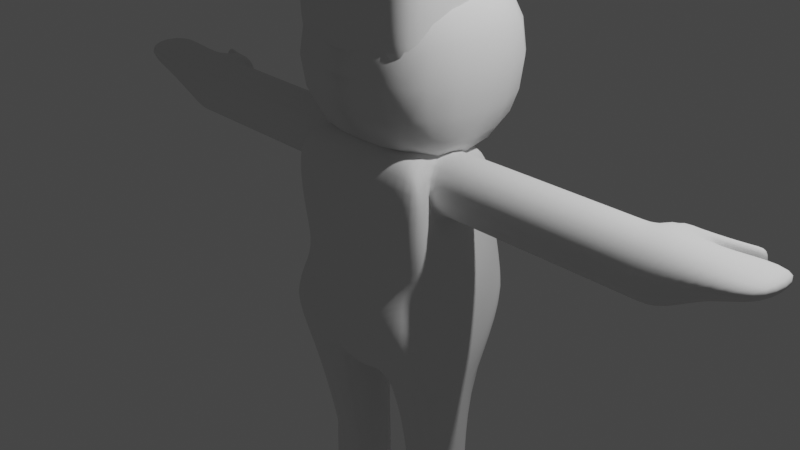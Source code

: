 # Source: personita_3.blend  (saved by Blender 3.0.42; exported with 4.5.12 LTS)
import bpy
from mathutils import Matrix  # noqa: F401  (used for matrix-valued properties, if any)

bpy.ops.wm.read_factory_settings(use_empty=True)
scene = bpy.context.scene
scene.name = 'Scene'

# ---- collections
col_collection = bpy.data.collections.new('Collection'); scene.collection.children.link(col_collection)

# ---- world
world_world = bpy.data.worlds.new('World'); scene.world = world_world
world_world.use_nodes = True; world_world.node_tree.nodes.clear()
_N = world_world.node_tree.nodes; _L = world_world.node_tree.links
n0 = _N.new('ShaderNodeOutputWorld'); n0.name = 'World Output'; n0.location = (300, 300)
n1 = _N.new('ShaderNodeBackground'); n1.name = 'Background'; n1.location = (10, 300)
n1.inputs[0].default_value = (0.05088, 0.05088, 0.05088, 1.0)
_L.new(n1.outputs[0], n0.inputs[0])
n0.is_active_output = True
world_world.color = (0.05088, 0.05088, 0.05088)
world_world.use_sun_shadow = False
world_world.sun_shadow_jitter_overblur = 0.0

# ---- cameras
cam_camera = bpy.data.cameras.new('Camera')
cam_camera.clip_end = 100.0
cam_camera.ortho_scale = 7.314

# ---- lights
light_light = bpy.data.lights.new('Light', 'POINT')
light_light.transmission_factor = 0.0
light_light.energy = 1000.0
light_light.shadow_soft_size = 0.1
light_light.shadow_maximum_resolution = 0.006
light_light.use_absolute_resolution = True

# ---- meshes
me_cubo = bpy.data.meshes.new('Cubo')
me_cubo.from_pydata([(-0.9557, -0.7304, -0.84), (-1.007, -0.6087, 0.908), (-0.9034, 0.703, -0.7412), (-0.8874, 0.5054, 0.7967), (0.0, 0.8299, -1.259), (0.0, 0.5054, 0.7967), (0.0, -0.6368, -1.525), (0.0, -0.6087, 0.908), (-0.9062, -0.6365, 0.2851), (-0.782, 0.5909, 0.3146), (0.0, -0.7198, 0.2275), (0.0, 0.6742, 0.2571), (-0.9112, 0.3943, -1.535), (-1.037, -0.5677, -1.617), (-0.6915, -0.3333, 0.983), (-0.6966, 0.3335, 0.945), (0.0, 0.3335, 1.034), (0.0, -0.3333, 1.072), (0.0, 0.3716, -1.838), (0.0, -0.3333, -1.766), (-0.7584, -0.3333, 0.297), (-0.7584, 0.3333, 0.297), (-4.228, -0.3333, 1.0), (-4.228, 0.3333, 1.0), (-4.129, -0.3333, 0.8089), (-4.129, 0.3333, 0.8089), (-0.5651, 0.86, -0.8671), (-0.4913, -0.6365, 0.9369), (-0.4442, 0.5332, 0.8256), (-0.6174, -0.8437, -0.8944), (-0.2605, 0.6742, 0.3859), (-0.4913, -0.7198, 0.253), (-0.2985, 0.3716, -1.424), (-0.2985, -0.6287, -1.434), (-0.3699, 0.3335, 1.019), (-0.3648, -0.3333, 1.057), (-0.9336, 0.3333, -4.531), (-0.9336, -0.3333, -4.531), (-0.2647, 0.3333, -4.531), (-0.2647, -0.3333, -4.531), (0.0, 0.2428, 3.415), (0.0, -0.3853, 3.415), (-0.3463, 0.3279, 3.407), (-0.3463, -0.3002, 3.407), (0.0, 0.329, 1.584), (0.0, -0.3068, 1.584), (-0.3466, 0.329, 1.521), (-0.3466, -0.3068, 1.521), (-0.3463, 0.8142, 3.279), (0.0, 0.8759, 3.338), (0.0, 1.025, 1.159), (-0.3463, 0.8785, 1.328), (-0.3463, -0.6204, 3.285), (0.0, -0.7194, 3.344), (-0.3463, -0.6847, 1.778), (0.0, -0.7624, 1.706), (-0.7274, 0.3279, 3.33), (-0.7274, -0.3002, 3.33), (-0.7274, 0.3279, 1.649), (-0.7274, -0.3002, 1.649), (-0.7085, 0.8525, 1.554), (-0.7085, 0.7882, 3.253), (-0.7085, -0.668, 1.803), (-0.7085, -0.6037, 3.26), (0.0, 1.051, 2.184), (0.0, 1.051, 2.795), (-0.3463, 0.9564, 2.184), (-0.3463, 0.9564, 2.795), (-0.3463, -0.7349, 2.184), (-0.3463, -0.7349, 2.795), (0.0, -0.7792, 2.795), (0.0, -0.7792, 2.184), (-0.8165, 0.3279, 2.184), (-0.8165, 0.3279, 2.795), (-0.8165, -0.3002, 2.184), (-0.8165, -0.3002, 2.795), (-0.7274, 0.8785, 2.184), (-0.7274, 0.8785, 2.795), (-0.7274, -0.6847, 2.184), (-0.7274, -0.6847, 2.795), (-0.7584, -0.3333, 0.297), (-0.7584, 0.3333, 0.297), (-0.6915, -0.3333, 0.983), (-0.6915, 0.3333, 0.983), (-0.2865, -0.3333, -2.803), (-0.2865, 0.3333, -2.803), (-0.8903, 0.3333, -2.719), (-0.8903, -0.3333, -2.719), (-2.992, -0.3333, 0.3048), (-2.985, -0.3333, 0.9982), (-2.864, 0.3333, 0.9982), (-2.871, 0.3333, 0.3048), (-0.2682, -0.3333, -4.193), (-0.9265, 0.3333, -4.179), (-0.2682, 0.3333, -4.193), (-0.9265, -0.3333, -4.179), (-0.2647, 0.9877, -4.531), (-0.9336, 0.9877, -4.531), (-0.9265, 0.9877, -4.179), (-0.2682, 0.9877, -4.193), (-0.275, 0.3333, -3.054), (-0.9131, -0.3333, -3.014), (-0.275, -0.3333, -3.054), (-0.9131, 0.3333, -3.014), (-0.265, -0.3333, -4.494), (-0.9329, 0.3333, -4.493), (-0.265, 0.3333, -4.494), (-0.9329, -0.3333, -4.493), (-0.9329, 0.9877, -4.493), (-0.265, 0.9877, -4.494), (-1.917, 0.3333, 0.3012), (-1.917, -0.3333, 0.3012), (-1.883, -0.3333, 0.9912), (-1.883, 0.3333, 0.9912), (-1.984, -0.3333, 0.3015), (-1.952, -0.3333, 0.9917), (-1.952, 0.3333, 0.9917), (-1.984, 0.3333, 0.3015), (-1.843, 0.3333, 0.301), (-1.843, -0.3333, 0.301), (-1.806, -0.3333, 0.9907), (-1.806, 0.3333, 0.9907), (-0.2814, 0.3333, -2.915), (-0.9004, -0.3333, -2.85), (-0.2814, -0.3333, -2.915), (-0.9004, 0.3333, -2.85), (-0.7035, 0.7169, -0.1226), (0.0, -0.7941, -0.6488), (0.0, 0.8495, -0.6313), (-0.8035, -0.5185, -0.2617), (-0.9599, -0.3333, -0.35), (-0.9476, 0.3333, -0.35), (-0.5975, -0.6208, -0.28), (-0.5452, 0.8634, -0.2626), (0.0, -0.2704, 1.434), (0.0, -0.2871, 1.29), (0.0, -0.4, 1.05), (0.0, 0.241, 1.142), (0.0, 0.2495, 1.28), (0.0, 0.2722, 1.401), (-0.3229, 0.241, 1.112), (-0.2907, 0.2495, 1.235), (-0.3077, 0.2722, 1.35), (-0.3133, -0.4, 1.02), (-0.3083, -0.2871, 1.245), (-0.325, -0.2704, 1.384), (-2.913, -0.3333, 0.3046), (-2.905, -0.3333, 0.9978), (-2.784, 0.3333, 0.9978), (-2.792, 0.3333, 0.3046), (-3.173, -0.3333, 0.305), (-3.168, -0.3333, 0.9986), (-3.168, 0.3333, 0.9986), (-3.173, 0.3333, 0.305), (-3.083, 0.4972, 0.4978), (-3.0, 0.4972, 0.4977), (-2.997, 0.4972, 0.813), (-3.08, 0.4972, 0.8132), (-3.623, 0.5141, 0.425), (-3.626, 0.5173, 0.8896), (-3.536, 0.6394, 0.4927), (-3.534, 0.6394, 0.8081), (-3.717, 0.5611, 0.4248), (-3.72, 0.5643, 0.8893), (-3.631, 0.6864, 0.4924), (-3.628, 0.6864, 0.8079), (-3.666, -0.3333, 0.661), (-3.735, -0.3333, 0.9996), (-3.735, 0.3333, 0.9996), (-3.666, 0.3333, 0.661), (-0.7935, 0.7107, -0.401), (0.0, -0.8547, -1.043), (0.0, 0.8235, -0.8816), (-1.011, -0.2724, -1.055), (-0.9471, 0.3943, -1.055), (-0.6064, -0.6875, -0.5199), (-0.5542, 0.8447, -0.5025), (-0.7849, -0.559, -0.4306), (-1.049, -0.8631, 0.6653), (-1.049, -0.8631, 2.771), (-1.049, 1.242, 0.6653), (-1.049, 1.242, 2.771), (0.0, -0.8631, 0.6653), (0.0, -0.8631, 2.771), (0.0, 1.242, 0.6653), (0.0, 1.242, 2.771), (0.0, 1.242, 0.6653), (0.0, 1.242, 2.771), (0.0, -0.8631, 0.6653), (0.0, -0.8631, 2.771)], [], [(21, 15, 3, 9), (31, 27, 1, 8), (35, 14, 1, 27), (33, 19, 6, 29), (30, 28, 5, 11), (133, 30, 11, 128), (132, 31, 8, 129), (131, 21, 9, 126), (129, 8, 20, 130), (130, 20, 21, 131), (26, 4, 18, 32), (32, 18, 19, 33), (28, 3, 15, 34), (34, 15, 14, 35), (8, 1, 14, 20), (169, 166, 24, 25), (24, 22, 23, 25), (166, 167, 22, 24), (167, 168, 23, 22), (168, 169, 25, 23), (5, 28, 34, 16), (106, 104, 39, 38), (2, 26, 32, 12), (127, 10, 31, 132), (126, 9, 30, 133), (9, 3, 28, 30), (13, 33, 29, 0), (17, 35, 27, 7), (10, 7, 27, 31), (36, 38, 39, 37), (107, 105, 36, 37), (93, 94, 99, 98), (104, 107, 37, 39), (40, 42, 43, 41), (44, 46, 51, 50), (42, 48, 61, 56), (47, 45, 55, 54), (145, 134, 45, 47), (142, 145, 47, 46), (139, 142, 46, 44), (134, 139, 44, 45), (65, 67, 48, 49), (42, 40, 49, 48), (43, 42, 56, 57), (69, 70, 53, 52), (41, 43, 52, 53), (69, 52, 63, 79), (73, 75, 57, 56), (73, 56, 61, 77), (74, 59, 62, 78), (52, 43, 57, 63), (46, 47, 59, 58), (51, 46, 58, 60), (47, 54, 62, 59), (66, 51, 60, 76), (48, 67, 77, 61), (67, 66, 76, 77), (57, 75, 79, 63), (75, 74, 78, 79), (58, 72, 76, 60), (72, 73, 77, 76), (58, 59, 74, 72), (72, 74, 75, 73), (54, 68, 78, 62), (68, 69, 79, 78), (54, 55, 71, 68), (68, 71, 70, 69), (50, 51, 66, 64), (64, 66, 67, 65), (15, 21, 81, 83), (14, 15, 83, 82), (20, 14, 82, 80), (21, 20, 80, 81), (33, 13, 87, 84), (12, 32, 85, 86), (13, 12, 86, 87), (32, 33, 84, 85), (148, 149, 91, 90), (147, 148, 90, 89), (146, 147, 89, 88), (149, 146, 88, 91), (102, 101, 95, 92), (103, 100, 94, 93), (101, 103, 93, 95), (100, 102, 92, 94), (108, 109, 96, 97), (38, 36, 97, 96), (106, 38, 96, 109), (105, 93, 98, 108), (122, 124, 102, 100), (123, 125, 103, 101), (125, 122, 100, 103), (124, 123, 101, 102), (36, 105, 108, 97), (94, 106, 109, 99), (98, 99, 109, 108), (92, 95, 107, 104), (95, 93, 105, 107), (94, 92, 104, 106), (118, 119, 111, 110), (119, 120, 112, 111), (120, 121, 113, 112), (121, 118, 110, 113), (110, 111, 114, 117), (111, 112, 115, 114), (112, 113, 116, 115), (113, 110, 117, 116), (83, 81, 118, 121), (82, 83, 121, 120), (80, 82, 120, 119), (81, 80, 119, 118), (84, 87, 123, 124), (86, 85, 122, 125), (87, 86, 125, 123), (85, 84, 124, 122), (170, 126, 133, 176), (171, 127, 132, 175), (173, 130, 131, 174), (177, 129, 130, 173), (174, 131, 126, 170), (175, 132, 129, 177), (176, 133, 128, 172), (17, 16, 137, 136), (136, 137, 138, 135), (135, 138, 139, 134), (16, 34, 140, 137), (137, 140, 141, 138), (138, 141, 142, 139), (34, 35, 143, 140), (140, 143, 144, 141), (141, 144, 145, 142), (35, 17, 136, 143), (143, 136, 135, 144), (144, 135, 134, 145), (117, 114, 146, 149), (114, 115, 147, 146), (115, 116, 148, 147), (116, 117, 149, 148), (91, 153, 154, 155), (89, 90, 152, 151), (88, 89, 151, 150), (91, 88, 150, 153), (156, 155, 154, 157), (157, 154, 160, 161), (90, 91, 155, 156), (152, 90, 156, 157), (160, 158, 162, 164), (152, 157, 161, 159), (154, 153, 158, 160), (153, 152, 159, 158), (162, 163, 165, 164), (158, 159, 163, 162), (159, 161, 165, 163), (161, 160, 164, 165), (152, 153, 169, 168), (151, 152, 168, 167), (150, 151, 167, 166), (153, 150, 166, 169), (26, 176, 172, 4), (29, 175, 177, 0), (12, 174, 170, 2), (0, 177, 173, 13), (13, 173, 174, 12), (6, 171, 175, 29), (2, 170, 176, 26), (178, 179, 181, 180), (186, 187, 185, 184), (188, 189, 179, 178), (186, 184, 182, 188), (187, 181, 179, 189), (185, 187, 189, 183), (180, 186, 188, 178), (182, 183, 189, 188), (180, 181, 187, 186)])
me_cubo.polygons.foreach_set('use_smooth', [True] * 174)
_uv = me_cubo.uv_layers.new(name='MapaUV')
_uv.uv.foreach_set('vector', [0.5382, 0.1667, 0.625, 0.1667, 0.625, 0.25, 0.5382, 0.25, 0.5382, 0.9164, 0.625, 0.9164, 0.625, 1.0, 0.5382, 1.0, 0.7914, 0.6667, 0.875, 0.6667, 0.875, 0.75, 0.7914, 0.75, 0.2086, 0.6667, 0.25, 0.6667, 0.25, 0.75, 0.2086, 0.75, 0.5382, 0.3336, 0.625, 0.3336, 0.625, 0.375, 0.5382, 0.375, 0.4566, 0.3336, 0.5382, 0.3336, 0.5382, 0.375, 0.4566, 0.375, 0.4566, 0.9164, 0.5382, 0.9164, 0.5382, 1.0, 0.4566, 1.0, 0.4566, 0.1667, 0.5382, 0.1667, 0.5382, 0.25, 0.4566, 0.25, 0.4566, 0.0, 0.5382, 0.0, 0.5382, 0.08333, 0.4566, 0.08333, 0.4566, 0.08333, 0.5382, 0.08333, 0.5382, 0.1667, 0.4566, 0.1667, 0.2086, 0.5, 0.25, 0.5, 0.25, 0.5833, 0.2086, 0.5833, 0.2086, 0.5833, 0.25, 0.5833, 0.25, 0.6667, 0.2086, 0.6667, 0.7914, 0.5, 0.875, 0.5, 0.875, 0.5833, 0.7914, 0.5833, 0.7914, 0.5833, 0.875, 0.5833, 0.875, 0.6667, 0.7914, 0.6667, 0.5382, 0.0, 0.625, 0.0, 0.625, 0.08333, 0.5382, 0.08333, 0.5382, 0.1667, 0.5382, 0.08333, 0.5382, 0.08333, 0.5382, 0.1667, 0.5382, 0.08333, 0.625, 0.08333, 0.625, 0.1667, 0.5382, 0.1667, 0.5382, 0.08333, 0.625, 0.08333, 0.625, 0.08333, 0.5382, 0.08333, 0.875, 0.6667, 0.875, 0.5833, 0.875, 0.5833, 0.875, 0.6667, 0.625, 0.1667, 0.5382, 0.1667, 0.5382, 0.1667, 0.625, 0.1667, 0.75, 0.5, 0.7914, 0.5, 0.7914, 0.5833, 0.75, 0.5833, 0.2086, 0.5833, 0.2086, 0.6667, 0.2086, 0.6667, 0.2086, 0.5833, 0.125, 0.5, 0.2086, 0.5, 0.2086, 0.5833, 0.125, 0.5833, 0.4566, 0.875, 0.5382, 0.875, 0.5382, 0.9164, 0.4566, 0.9164, 0.4566, 0.25, 0.5382, 0.25, 0.5382, 0.3336, 0.4566, 0.3336, 0.5382, 0.25, 0.625, 0.25, 0.625, 0.3336, 0.5382, 0.3336, 0.125, 0.6667, 0.2086, 0.6667, 0.2086, 0.75, 0.125, 0.75, 0.75, 0.6667, 0.7914, 0.6667, 0.7914, 0.75, 0.75, 0.75, 0.5382, 0.875, 0.625, 0.875, 0.625, 0.9164, 0.5382, 0.9164, 0.125, 0.5833, 0.2086, 0.5833, 0.2086, 0.6667, 0.125, 0.6667, 0.375, 0.08333, 0.375, 0.1667, 0.375, 0.1667, 0.375, 0.08333, 0.125, 0.5833, 0.2086, 0.5833, 0.2086, 0.5833, 0.125, 0.5833, 0.2086, 0.6667, 0.125, 0.6667, 0.125, 0.6667, 0.2086, 0.6667, 0.75, 0.5833, 0.7914, 0.5833, 0.7914, 0.6667, 0.75, 0.6667, 0.75, 0.5833, 0.7914, 0.5833, 0.7914, 0.5833, 0.75, 0.5833, 0.7914, 0.5833, 0.7914, 0.5833, 0.7914, 0.5833, 0.7914, 0.5833, 0.7914, 0.6667, 0.75, 0.6667, 0.75, 0.6667, 0.7914, 0.6667, 0.7914, 0.6667, 0.75, 0.6667, 0.75, 0.6667, 0.7914, 0.6667, 0.7914, 0.5833, 0.7914, 0.6667, 0.7914, 0.6667, 0.7914, 0.5833, 0.75, 0.5833, 0.7914, 0.5833, 0.7914, 0.5833, 0.75, 0.5833, 0.0, 0.0, 0.0, 0.0, 0.0, 0.0, 0.0, 0.0, 0.75, 0.5833, 0.7914, 0.5833, 0.7914, 0.5833, 0.75, 0.5833, 0.7914, 0.5833, 0.75, 0.5833, 0.75, 0.5833, 0.7914, 0.5833, 0.7914, 0.6667, 0.7914, 0.5833, 0.7914, 0.5833, 0.7914, 0.6667, 0.7914, 0.6667, 0.75, 0.6667, 0.75, 0.6667, 0.7914, 0.6667, 0.75, 0.6667, 0.7914, 0.6667, 0.7914, 0.6667, 0.75, 0.6667, 0.7914, 0.6667, 0.7914, 0.6667, 0.7914, 0.6667, 0.7914, 0.6667, 0.7914, 0.5833, 0.7914, 0.6667, 0.7914, 0.6667, 0.7914, 0.5833, 0.7914, 0.5833, 0.7914, 0.5833, 0.7914, 0.5833, 0.7914, 0.5833, 0.7914, 0.6667, 0.7914, 0.6667, 0.7914, 0.6667, 0.7914, 0.6667, 0.7914, 0.6667, 0.7914, 0.6667, 0.7914, 0.6667, 0.7914, 0.6667, 0.7914, 0.5833, 0.7914, 0.6667, 0.7914, 0.6667, 0.7914, 0.5833, 0.7914, 0.5833, 0.7914, 0.5833, 0.7914, 0.5833, 0.7914, 0.5833, 0.7914, 0.6667, 0.7914, 0.6667, 0.7914, 0.6667, 0.7914, 0.6667, 0.7914, 0.5833, 0.7914, 0.5833, 0.7914, 0.5833, 0.7914, 0.5833, 0.7914, 0.5833, 0.7914, 0.5833, 0.7914, 0.5833, 0.7914, 0.5833, 0.7914, 0.5833, 0.7914, 0.5833, 0.7914, 0.5833, 0.7914, 0.5833, 0.7914, 0.6667, 0.7914, 0.6667, 0.7914, 0.6667, 0.7914, 0.6667, 0.7914, 0.6667, 0.7914, 0.6667, 0.7914, 0.6667, 0.7914, 0.6667, 0.7914, 0.5833, 0.7914, 0.5833, 0.7914, 0.5833, 0.7914, 0.5833, 0.7914, 0.5833, 0.7914, 0.5833, 0.7914, 0.5833, 0.7914, 0.5833, 0.7914, 0.5833, 0.7914, 0.6667, 0.7914, 0.6667, 0.7914, 0.5833, 0.7914, 0.5833, 0.7914, 0.6667, 0.7914, 0.6667, 0.7914, 0.5833, 0.7914, 0.6667, 0.7914, 0.6667, 0.7914, 0.6667, 0.7914, 0.6667, 0.7914, 0.6667, 0.7914, 0.6667, 0.7914, 0.6667, 0.7914, 0.6667, 0.7914, 0.6667, 0.75, 0.6667, 0.75, 0.6667, 0.7914, 0.6667, 0.7914, 0.6667, 0.75, 0.6667, 0.75, 0.6667, 0.7914, 0.6667, 0.75, 0.5833, 0.7914, 0.5833, 0.7914, 0.5833, 0.75, 0.5833, 0.75, 0.5833, 0.7914, 0.5833, 0.7914, 0.5833, 0.75, 0.5833, 0.625, 0.1667, 0.5382, 0.1667, 0.5382, 0.1667, 0.625, 0.1667, 0.875, 0.6667, 0.875, 0.5833, 0.875, 0.5833, 0.875, 0.6667, 0.5382, 0.08333, 0.625, 0.08333, 0.625, 0.08333, 0.5382, 0.08333, 0.5382, 0.1667, 0.5382, 0.08333, 0.5382, 0.08333, 0.5382, 0.1667, 0.2086, 0.6667, 0.125, 0.6667, 0.125, 0.6667, 0.2086, 0.6667, 0.125, 0.5833, 0.2086, 0.5833, 0.2086, 0.5833, 0.125, 0.5833, 0.375, 0.08333, 0.375, 0.1667, 0.375, 0.1667, 0.375, 0.08333, 0.2086, 0.5833, 0.2086, 0.6667, 0.2086, 0.6667, 0.2086, 0.5833, 0.625, 0.1667, 0.5382, 0.1667, 0.5382, 0.1667, 0.625, 0.1667, 0.875, 0.6667, 0.875, 0.5833, 0.875, 0.5833, 0.875, 0.6667, 0.5382, 0.08333, 0.625, 0.08333, 0.625, 0.08333, 0.5382, 0.08333, 0.5382, 0.1667, 0.5382, 0.08333, 0.5382, 0.08333, 0.5382, 0.1667, 0.2086, 0.6667, 0.125, 0.6667, 0.125, 0.6667, 0.2086, 0.6667, 0.125, 0.5833, 0.2086, 0.5833, 0.2086, 0.5833, 0.125, 0.5833, 0.375, 0.08333, 0.375, 0.1667, 0.375, 0.1667, 0.375, 0.08333, 0.2086, 0.5833, 0.2086, 0.6667, 0.2086, 0.6667, 0.2086, 0.5833, 0.125, 0.5833, 0.2086, 0.5833, 0.2086, 0.5833, 0.125, 0.5833, 0.2086, 0.5833, 0.125, 0.5833, 0.125, 0.5833, 0.2086, 0.5833, 0.2086, 0.5833, 0.2086, 0.5833, 0.2086, 0.5833, 0.2086, 0.5833, 0.375, 0.1667, 0.375, 0.1667, 0.375, 0.1667, 0.375, 0.1667, 0.2086, 0.5833, 0.2086, 0.6667, 0.2086, 0.6667, 0.2086, 0.5833, 0.375, 0.08333, 0.375, 0.1667, 0.375, 0.1667, 0.375, 0.08333, 0.125, 0.5833, 0.2086, 0.5833, 0.2086, 0.5833, 0.125, 0.5833, 0.2086, 0.6667, 0.125, 0.6667, 0.125, 0.6667, 0.2086, 0.6667, 0.375, 0.1667, 0.375, 0.1667, 0.375, 0.1667, 0.375, 0.1667, 0.2086, 0.5833, 0.2086, 0.5833, 0.2086, 0.5833, 0.2086, 0.5833, 0.125, 0.5833, 0.2086, 0.5833, 0.2086, 0.5833, 0.125, 0.5833, 0.2086, 0.6667, 0.125, 0.6667, 0.125, 0.6667, 0.2086, 0.6667, 0.375, 0.08333, 0.375, 0.1667, 0.375, 0.1667, 0.375, 0.08333, 0.2086, 0.5833, 0.2086, 0.6667, 0.2086, 0.6667, 0.2086, 0.5833, 0.5382, 0.1667, 0.5382, 0.08333, 0.5382, 0.08333, 0.5382, 0.1667, 0.5382, 0.08333, 0.625, 0.08333, 0.625, 0.08333, 0.5382, 0.08333, 0.875, 0.6667, 0.875, 0.5833, 0.875, 0.5833, 0.875, 0.6667, 0.625, 0.1667, 0.5382, 0.1667, 0.5382, 0.1667, 0.625, 0.1667, 0.5382, 0.1667, 0.5382, 0.08333, 0.5382, 0.08333, 0.5382, 0.1667, 0.5382, 0.08333, 0.625, 0.08333, 0.625, 0.08333, 0.5382, 0.08333, 0.875, 0.6667, 0.875, 0.5833, 0.875, 0.5833, 0.875, 0.6667, 0.625, 0.1667, 0.5382, 0.1667, 0.5382, 0.1667, 0.625, 0.1667, 0.625, 0.1667, 0.5382, 0.1667, 0.5382, 0.1667, 0.625, 0.1667, 0.875, 0.6667, 0.875, 0.5833, 0.875, 0.5833, 0.875, 0.6667, 0.5382, 0.08333, 0.625, 0.08333, 0.625, 0.08333, 0.5382, 0.08333, 0.5382, 0.1667, 0.5382, 0.08333, 0.5382, 0.08333, 0.5382, 0.1667, 0.2086, 0.6667, 0.125, 0.6667, 0.125, 0.6667, 0.2086, 0.6667, 0.125, 0.5833, 0.2086, 0.5833, 0.2086, 0.5833, 0.125, 0.5833, 0.375, 0.08333, 0.375, 0.1667, 0.375, 0.1667, 0.375, 0.08333, 0.2086, 0.5833, 0.2086, 0.6667, 0.2086, 0.6667, 0.2086, 0.5833, 0.4199, 0.25, 0.4566, 0.25, 0.4566, 0.3336, 0.4199, 0.3336, 0.4199, 0.875, 0.4566, 0.875, 0.4566, 0.9164, 0.4199, 0.9164, 0.4199, 0.08333, 0.4566, 0.08333, 0.4566, 0.1667, 0.4199, 0.1667, 0.4199, 0.0, 0.4566, 0.0, 0.4566, 0.08333, 0.4199, 0.08333, 0.4199, 0.1667, 0.4566, 0.1667, 0.4566, 0.25, 0.4199, 0.25, 0.4199, 0.9164, 0.4566, 0.9164, 0.4566, 1.0, 0.4199, 1.0, 0.4199, 0.3336, 0.4566, 0.3336, 0.4566, 0.375, 0.4199, 0.375, 0.0, 0.0, 0.0, 0.0, 0.0, 0.0, 0.0, 0.0, 0.0, 0.0, 0.0, 0.0, 0.0, 0.0, 0.0, 0.0, 0.0, 0.0, 0.0, 0.0, 0.0, 0.0, 0.0, 0.0, 0.75, 0.5833, 0.7914, 0.5833, 0.7914, 0.5833, 0.75, 0.5833, 0.75, 0.5833, 0.7914, 0.5833, 0.7914, 0.5833, 0.75, 0.5833, 0.75, 0.5833, 0.7914, 0.5833, 0.7914, 0.5833, 0.75, 0.5833, 0.7914, 0.5833, 0.7914, 0.6667, 0.7914, 0.6667, 0.7914, 0.5833, 0.7914, 0.5833, 0.7914, 0.6667, 0.7914, 0.6667, 0.7914, 0.5833, 0.7914, 0.5833, 0.7914, 0.6667, 0.7914, 0.6667, 0.7914, 0.5833, 0.7914, 0.6667, 0.75, 0.6667, 0.75, 0.6667, 0.7914, 0.6667, 0.7914, 0.6667, 0.75, 0.6667, 0.75, 0.6667, 0.7914, 0.6667, 0.7914, 0.6667, 0.75, 0.6667, 0.75, 0.6667, 0.7914, 0.6667, 0.5382, 0.1667, 0.5382, 0.08333, 0.5382, 0.08333, 0.5382, 0.1667, 0.5382, 0.08333, 0.625, 0.08333, 0.625, 0.08333, 0.5382, 0.08333, 0.875, 0.6667, 0.875, 0.5833, 0.875, 0.5833, 0.875, 0.6667, 0.625, 0.1667, 0.5382, 0.1667, 0.5382, 0.1667, 0.625, 0.1667, 0.5382, 0.1667, 0.5382, 0.1667, 0.5382, 0.1667, 0.5382, 0.1667, 0.875, 0.6667, 0.875, 0.5833, 0.875, 0.5833, 0.875, 0.6667, 0.5382, 0.08333, 0.625, 0.08333, 0.625, 0.08333, 0.5382, 0.08333, 0.5382, 0.1667, 0.5382, 0.08333, 0.5382, 0.08333, 0.5382, 0.1667, 0.625, 0.1667, 0.5382, 0.1667, 0.5382, 0.1667, 0.625, 0.1667, 0.625, 0.1667, 0.5382, 0.1667, 0.5382, 0.1667, 0.625, 0.1667, 0.625, 0.1667, 0.5382, 0.1667, 0.5382, 0.1667, 0.625, 0.1667, 0.875, 0.5833, 0.875, 0.5833, 0.875, 0.5833, 0.875, 0.5833, 0.5382, 0.1667, 0.5382, 0.1667, 0.5382, 0.1667, 0.5382, 0.1667, 0.875, 0.5833, 0.875, 0.5833, 0.875, 0.5833, 0.875, 0.5833, 0.5382, 0.1667, 0.5382, 0.1667, 0.5382, 0.1667, 0.5382, 0.1667, 0.5382, 0.1667, 0.625, 0.1667, 0.625, 0.1667, 0.5382, 0.1667, 0.5382, 0.1667, 0.625, 0.1667, 0.625, 0.1667, 0.5382, 0.1667, 0.5382, 0.1667, 0.625, 0.1667, 0.625, 0.1667, 0.5382, 0.1667, 0.875, 0.5833, 0.875, 0.5833, 0.875, 0.5833, 0.875, 0.5833, 0.625, 0.1667, 0.5382, 0.1667, 0.5382, 0.1667, 0.625, 0.1667, 0.625, 0.1667, 0.5382, 0.1667, 0.5382, 0.1667, 0.625, 0.1667, 0.875, 0.6667, 0.875, 0.5833, 0.875, 0.5833, 0.875, 0.6667, 0.5382, 0.08333, 0.625, 0.08333, 0.625, 0.08333, 0.5382, 0.08333, 0.5382, 0.1667, 0.5382, 0.08333, 0.5382, 0.08333, 0.5382, 0.1667, 0.375, 0.3336, 0.4199, 0.3336, 0.4199, 0.375, 0.375, 0.375, 0.375, 0.9164, 0.4199, 0.9164, 0.4199, 1.0, 0.375, 1.0, 0.375, 0.1667, 0.4199, 0.1667, 0.4199, 0.25, 0.375, 0.25, 0.375, 0.0, 0.4199, 0.0, 0.4199, 0.08333, 0.375, 0.08333, 0.375, 0.08333, 0.4199, 0.08333, 0.4199, 0.1667, 0.375, 0.1667, 0.375, 0.875, 0.4199, 0.875, 0.4199, 0.9164, 0.375, 0.9164, 0.375, 0.25, 0.4199, 0.25, 0.4199, 0.3336, 0.375, 0.3336, 0.375, 0.0, 0.625, 0.0, 0.625, 0.25, 0.375, 0.25, 0.375, 0.5, 0.625, 0.5, 0.625, 0.5, 0.375, 0.5, 0.375, 0.75, 0.625, 0.75, 0.625, 1.0, 0.375, 1.0, 0.375, 0.5, 0.375, 0.5, 0.375, 0.75, 0.375, 0.75, 0.625, 0.5, 0.875, 0.5, 0.875, 0.75, 0.625, 0.75, 0.625, 0.5, 0.625, 0.5, 0.625, 0.75, 0.625, 0.75, 0.125, 0.5, 0.375, 0.5, 0.375, 0.75, 0.125, 0.75, 0.375, 0.75, 0.625, 0.75, 0.625, 0.75, 0.375, 0.75, 0.375, 0.25, 0.625, 0.25, 0.625, 0.5, 0.375, 0.5])
me_cubo.use_remesh_fix_poles = True
me_cubo.use_remesh_preserve_attributes = False
me_cubo.update()

# ---- objects
ob_light = bpy.data.objects.new('Light', light_light)
ob_camera = bpy.data.objects.new('Camera', cam_camera)
ob_cubo = bpy.data.objects.new('Cubo', me_cubo)

# ---- transforms, parenting, visibility, modifiers, constraints
ob_light.location = (4.076, 1.005, 5.904)
ob_light.rotation_euler = (0.6503, 0.05522, 1.866)
ob_light.lock_rotations_4d = False
ob_light.empty_display_type = 'ARROWS'
ob_light.color = (0.0, 0.0, 0.0, 0.0)
ob_light.lineart.crease_threshold = 0.0
ob_camera.location = (7.359, -6.926, 4.958)
ob_camera.rotation_euler = (1.109, 0.0, 0.8149)
ob_camera.lock_rotations_4d = False
ob_camera.empty_display_type = 'ARROWS'
ob_camera.color = (0.0, 0.0, 0.0, 0.0)
ob_camera.display_type = 'WIRE'
ob_camera.lineart.crease_threshold = 0.0
ob_cubo.location = (0.0, 0.0, 0.0)
_m = ob_cubo.modifiers.new('Simetrizar', 'MIRROR')
_m.use_clip = True
_m = ob_cubo.modifiers.new('Subdivisión', 'SUBSURF')

# ---- collection membership
col_collection.objects.link(ob_light)
col_collection.objects.link(ob_camera)
col_collection.objects.link(ob_cubo)

# ---- scene / render settings (as saved in the file)
scene.camera = ob_camera
scene.frame_start = 1; scene.frame_end = 250; scene.frame_set(1)
scene.render.engine = 'BLENDER_EEVEE_NEXT'
scene.cycles.sampling_pattern = 'TABULATED_SOBOL'
scene.cycles.use_light_tree = False
scene.view_settings.view_transform = 'Filmic'
bpy.context.view_layer.update()
